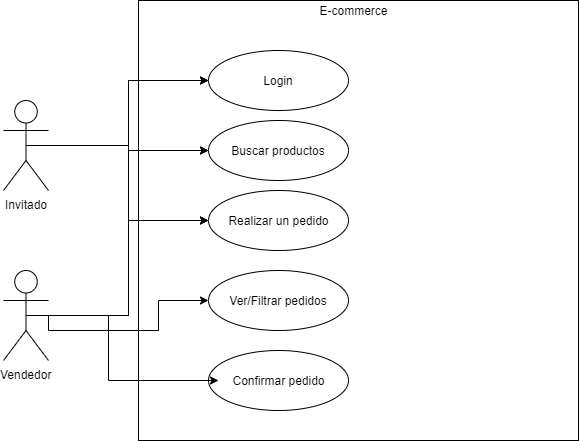

The diagram above was exported from draw.io. Its source (the exported page's mxGraphModel, read from the mxfile embedded in the PNG):
<mxGraphModel dx="1568" dy="864" grid="1" gridSize="10" guides="1" tooltips="1" connect="1" arrows="1" fold="1" page="0" pageScale="1.5" pageWidth="826" pageHeight="1169" background="#ffffff" math="0" shadow="0">
  <root>
    <mxCell id="0" />
    <mxCell id="1" parent="0" />
    <mxCell id="-QjwIcdFtjrf5Fux6590-89" value="" style="whiteSpace=wrap;html=1;aspect=fixed;" vertex="1" parent="1">
      <mxGeometry x="-480" y="-360" width="440" height="440" as="geometry" />
    </mxCell>
    <mxCell id="-QjwIcdFtjrf5Fux6590-90" value="E-commerce" style="text;html=1;strokeColor=none;fillColor=none;align=center;verticalAlign=middle;whiteSpace=wrap;rounded=0;" vertex="1" parent="1">
      <mxGeometry x="-310" y="-360" width="90" height="20" as="geometry" />
    </mxCell>
    <mxCell id="-QjwIcdFtjrf5Fux6590-91" value="Login" style="ellipse;whiteSpace=wrap;html=1;" vertex="1" parent="1">
      <mxGeometry x="-410" y="-310" width="140" height="60" as="geometry" />
    </mxCell>
    <mxCell id="-QjwIcdFtjrf5Fux6590-92" value="Buscar productos" style="ellipse;whiteSpace=wrap;html=1;" vertex="1" parent="1">
      <mxGeometry x="-410" y="-240" width="140" height="60" as="geometry" />
    </mxCell>
    <mxCell id="-QjwIcdFtjrf5Fux6590-93" value="Realizar un pedido" style="ellipse;whiteSpace=wrap;html=1;" vertex="1" parent="1">
      <mxGeometry x="-410" y="-170" width="140" height="60" as="geometry" />
    </mxCell>
    <mxCell id="-QjwIcdFtjrf5Fux6590-94" value="Ver/Filtrar pedidos" style="ellipse;whiteSpace=wrap;html=1;" vertex="1" parent="1">
      <mxGeometry x="-410" y="-90" width="140" height="60" as="geometry" />
    </mxCell>
    <mxCell id="-QjwIcdFtjrf5Fux6590-95" value="Confirmar pedido" style="ellipse;whiteSpace=wrap;html=1;" vertex="1" parent="1">
      <mxGeometry x="-410" y="-10" width="140" height="60" as="geometry" />
    </mxCell>
    <mxCell id="-QjwIcdFtjrf5Fux6590-103" style="edgeStyle=orthogonalEdgeStyle;rounded=0;orthogonalLoop=1;jettySize=auto;html=1;exitX=0.5;exitY=0.5;exitDx=0;exitDy=0;exitPerimeter=0;" edge="1" parent="1" source="-QjwIcdFtjrf5Fux6590-96" target="-QjwIcdFtjrf5Fux6590-91">
      <mxGeometry relative="1" as="geometry" />
    </mxCell>
    <mxCell id="-QjwIcdFtjrf5Fux6590-104" style="edgeStyle=orthogonalEdgeStyle;rounded=0;orthogonalLoop=1;jettySize=auto;html=1;exitX=0.5;exitY=0.5;exitDx=0;exitDy=0;exitPerimeter=0;" edge="1" parent="1" source="-QjwIcdFtjrf5Fux6590-96" target="-QjwIcdFtjrf5Fux6590-92">
      <mxGeometry relative="1" as="geometry" />
    </mxCell>
    <mxCell id="-QjwIcdFtjrf5Fux6590-105" style="edgeStyle=orthogonalEdgeStyle;rounded=0;orthogonalLoop=1;jettySize=auto;html=1;exitX=0.5;exitY=0.5;exitDx=0;exitDy=0;exitPerimeter=0;" edge="1" parent="1" source="-QjwIcdFtjrf5Fux6590-96" target="-QjwIcdFtjrf5Fux6590-93">
      <mxGeometry relative="1" as="geometry" />
    </mxCell>
    <mxCell id="-QjwIcdFtjrf5Fux6590-96" value="Invitado" style="shape=umlActor;verticalLabelPosition=bottom;labelBackgroundColor=#ffffff;verticalAlign=top;html=1;outlineConnect=0;" vertex="1" parent="1">
      <mxGeometry x="-615" y="-260" width="45" height="90" as="geometry" />
    </mxCell>
    <mxCell id="-QjwIcdFtjrf5Fux6590-106" style="edgeStyle=orthogonalEdgeStyle;rounded=0;orthogonalLoop=1;jettySize=auto;html=1;exitX=0.5;exitY=0.5;exitDx=0;exitDy=0;exitPerimeter=0;entryX=0;entryY=0.5;entryDx=0;entryDy=0;" edge="1" parent="1" source="-QjwIcdFtjrf5Fux6590-97" target="-QjwIcdFtjrf5Fux6590-91">
      <mxGeometry relative="1" as="geometry" />
    </mxCell>
    <mxCell id="-QjwIcdFtjrf5Fux6590-107" style="edgeStyle=orthogonalEdgeStyle;rounded=0;orthogonalLoop=1;jettySize=auto;html=1;exitX=0.5;exitY=0.5;exitDx=0;exitDy=0;exitPerimeter=0;entryX=0;entryY=0.5;entryDx=0;entryDy=0;" edge="1" parent="1" source="-QjwIcdFtjrf5Fux6590-97" target="-QjwIcdFtjrf5Fux6590-92">
      <mxGeometry relative="1" as="geometry" />
    </mxCell>
    <mxCell id="-QjwIcdFtjrf5Fux6590-108" style="edgeStyle=orthogonalEdgeStyle;rounded=0;orthogonalLoop=1;jettySize=auto;html=1;exitX=0.5;exitY=0.5;exitDx=0;exitDy=0;exitPerimeter=0;entryX=0;entryY=0.5;entryDx=0;entryDy=0;" edge="1" parent="1" source="-QjwIcdFtjrf5Fux6590-97" target="-QjwIcdFtjrf5Fux6590-93">
      <mxGeometry relative="1" as="geometry" />
    </mxCell>
    <mxCell id="-QjwIcdFtjrf5Fux6590-109" style="edgeStyle=orthogonalEdgeStyle;rounded=0;orthogonalLoop=1;jettySize=auto;html=1;exitX=0.5;exitY=0.5;exitDx=0;exitDy=0;exitPerimeter=0;entryX=0;entryY=0.5;entryDx=0;entryDy=0;" edge="1" parent="1" source="-QjwIcdFtjrf5Fux6590-97" target="-QjwIcdFtjrf5Fux6590-94">
      <mxGeometry relative="1" as="geometry">
        <Array as="points">
          <mxPoint x="-570" y="-45" />
          <mxPoint x="-570" y="-30" />
          <mxPoint x="-460" y="-30" />
          <mxPoint x="-460" y="-60" />
        </Array>
      </mxGeometry>
    </mxCell>
    <mxCell id="-QjwIcdFtjrf5Fux6590-110" style="edgeStyle=orthogonalEdgeStyle;rounded=0;orthogonalLoop=1;jettySize=auto;html=1;exitX=0.5;exitY=0.5;exitDx=0;exitDy=0;exitPerimeter=0;entryX=0.071;entryY=0.5;entryDx=0;entryDy=0;entryPerimeter=0;" edge="1" parent="1" source="-QjwIcdFtjrf5Fux6590-97" target="-QjwIcdFtjrf5Fux6590-95">
      <mxGeometry relative="1" as="geometry">
        <Array as="points">
          <mxPoint x="-510" y="-45" />
          <mxPoint x="-510" y="20" />
        </Array>
      </mxGeometry>
    </mxCell>
    <mxCell id="-QjwIcdFtjrf5Fux6590-97" value="Vendedor" style="shape=umlActor;verticalLabelPosition=bottom;labelBackgroundColor=#ffffff;verticalAlign=top;html=1;outlineConnect=0;" vertex="1" parent="1">
      <mxGeometry x="-615" y="-90" width="45" height="90" as="geometry" />
    </mxCell>
  </root>
</mxGraphModel>